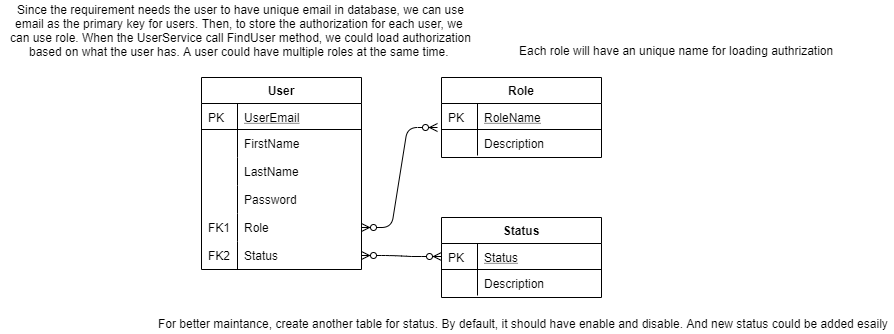

The diagram above was exported from draw.io. Its source (the exported page's mxGraphModel, read from the mxfile embedded in the PNG):
<mxGraphModel dx="2249" dy="713" grid="1" gridSize="10" guides="1" tooltips="1" connect="1" arrows="1" fold="1" page="1" pageScale="1" pageWidth="827" pageHeight="1169" math="0" shadow="0">
  <root>
    <mxCell id="WIyWlLk6GJQsqaUBKTNV-0" />
    <mxCell id="WIyWlLk6GJQsqaUBKTNV-1" parent="WIyWlLk6GJQsqaUBKTNV-0" />
    <mxCell id="zkfFHV4jXpPFQw0GAbJ--51" value="User" style="swimlane;fontStyle=1;childLayout=stackLayout;horizontal=1;startSize=26;horizontalStack=0;resizeParent=1;resizeLast=0;collapsible=1;marginBottom=0;rounded=0;shadow=0;strokeWidth=1;" parent="WIyWlLk6GJQsqaUBKTNV-1" vertex="1">
      <mxGeometry x="160" y="120" width="160" height="192" as="geometry">
        <mxRectangle x="20" y="80" width="160" height="26" as="alternateBounds" />
      </mxGeometry>
    </mxCell>
    <mxCell id="zkfFHV4jXpPFQw0GAbJ--52" value="UserEmail" style="shape=partialRectangle;top=0;left=0;right=0;bottom=1;align=left;verticalAlign=top;fillColor=none;spacingLeft=40;spacingRight=4;overflow=hidden;rotatable=0;points=[[0,0.5],[1,0.5]];portConstraint=eastwest;dropTarget=0;rounded=0;shadow=0;strokeWidth=1;fontStyle=4" parent="zkfFHV4jXpPFQw0GAbJ--51" vertex="1">
      <mxGeometry y="26" width="160" height="26" as="geometry" />
    </mxCell>
    <mxCell id="zkfFHV4jXpPFQw0GAbJ--53" value="PK" style="shape=partialRectangle;top=0;left=0;bottom=0;fillColor=none;align=left;verticalAlign=top;spacingLeft=4;spacingRight=4;overflow=hidden;rotatable=0;points=[];portConstraint=eastwest;part=1;" parent="zkfFHV4jXpPFQw0GAbJ--52" vertex="1" connectable="0">
      <mxGeometry width="36" height="26" as="geometry" />
    </mxCell>
    <mxCell id="Uc79G7D5I4t2KG6dP0yo-4" value="FirstName" style="shape=partialRectangle;top=0;left=0;right=0;bottom=0;align=left;verticalAlign=top;fillColor=none;spacingLeft=40;spacingRight=4;overflow=hidden;rotatable=0;points=[[0,0.5],[1,0.5]];portConstraint=eastwest;dropTarget=0;rounded=0;shadow=0;strokeWidth=1;" vertex="1" parent="zkfFHV4jXpPFQw0GAbJ--51">
      <mxGeometry y="52" width="160" height="28" as="geometry" />
    </mxCell>
    <mxCell id="Uc79G7D5I4t2KG6dP0yo-5" value="" style="shape=partialRectangle;top=0;left=0;bottom=0;fillColor=none;align=left;verticalAlign=top;spacingLeft=4;spacingRight=4;overflow=hidden;rotatable=0;points=[];portConstraint=eastwest;part=1;" vertex="1" connectable="0" parent="Uc79G7D5I4t2KG6dP0yo-4">
      <mxGeometry width="36" height="28" as="geometry" />
    </mxCell>
    <mxCell id="Uc79G7D5I4t2KG6dP0yo-6" value="LastName" style="shape=partialRectangle;top=0;left=0;right=0;bottom=0;align=left;verticalAlign=top;fillColor=none;spacingLeft=40;spacingRight=4;overflow=hidden;rotatable=0;points=[[0,0.5],[1,0.5]];portConstraint=eastwest;dropTarget=0;rounded=0;shadow=0;strokeWidth=1;" vertex="1" parent="zkfFHV4jXpPFQw0GAbJ--51">
      <mxGeometry y="80" width="160" height="28" as="geometry" />
    </mxCell>
    <mxCell id="Uc79G7D5I4t2KG6dP0yo-7" value="" style="shape=partialRectangle;top=0;left=0;bottom=0;fillColor=none;align=left;verticalAlign=top;spacingLeft=4;spacingRight=4;overflow=hidden;rotatable=0;points=[];portConstraint=eastwest;part=1;" vertex="1" connectable="0" parent="Uc79G7D5I4t2KG6dP0yo-6">
      <mxGeometry width="36" height="28" as="geometry" />
    </mxCell>
    <mxCell id="Uc79G7D5I4t2KG6dP0yo-8" value="Password" style="shape=partialRectangle;top=0;left=0;right=0;bottom=0;align=left;verticalAlign=top;fillColor=none;spacingLeft=40;spacingRight=4;overflow=hidden;rotatable=0;points=[[0,0.5],[1,0.5]];portConstraint=eastwest;dropTarget=0;rounded=0;shadow=0;strokeWidth=1;" vertex="1" parent="zkfFHV4jXpPFQw0GAbJ--51">
      <mxGeometry y="108" width="160" height="28" as="geometry" />
    </mxCell>
    <mxCell id="Uc79G7D5I4t2KG6dP0yo-9" value="" style="shape=partialRectangle;top=0;left=0;bottom=0;fillColor=none;align=left;verticalAlign=top;spacingLeft=4;spacingRight=4;overflow=hidden;rotatable=0;points=[];portConstraint=eastwest;part=1;" vertex="1" connectable="0" parent="Uc79G7D5I4t2KG6dP0yo-8">
      <mxGeometry width="36" height="28" as="geometry" />
    </mxCell>
    <mxCell id="Uc79G7D5I4t2KG6dP0yo-10" value="Role" style="shape=partialRectangle;top=0;left=0;right=0;bottom=0;align=left;verticalAlign=top;fillColor=none;spacingLeft=40;spacingRight=4;overflow=hidden;rotatable=0;points=[[0,0.5],[1,0.5]];portConstraint=eastwest;dropTarget=0;rounded=0;shadow=0;strokeWidth=1;" vertex="1" parent="zkfFHV4jXpPFQw0GAbJ--51">
      <mxGeometry y="136" width="160" height="28" as="geometry" />
    </mxCell>
    <mxCell id="Uc79G7D5I4t2KG6dP0yo-11" value="FK1" style="shape=partialRectangle;top=0;left=0;bottom=0;fillColor=none;align=left;verticalAlign=top;spacingLeft=4;spacingRight=4;overflow=hidden;rotatable=0;points=[];portConstraint=eastwest;part=1;" vertex="1" connectable="0" parent="Uc79G7D5I4t2KG6dP0yo-10">
      <mxGeometry width="36" height="28" as="geometry" />
    </mxCell>
    <mxCell id="Uc79G7D5I4t2KG6dP0yo-27" value="Status" style="shape=partialRectangle;top=0;left=0;right=0;bottom=0;align=left;verticalAlign=top;fillColor=none;spacingLeft=40;spacingRight=4;overflow=hidden;rotatable=0;points=[[0,0.5],[1,0.5]];portConstraint=eastwest;dropTarget=0;rounded=0;shadow=0;strokeWidth=1;" vertex="1" parent="zkfFHV4jXpPFQw0GAbJ--51">
      <mxGeometry y="164" width="160" height="28" as="geometry" />
    </mxCell>
    <mxCell id="Uc79G7D5I4t2KG6dP0yo-28" value="FK2" style="shape=partialRectangle;top=0;left=0;bottom=0;fillColor=none;align=left;verticalAlign=top;spacingLeft=4;spacingRight=4;overflow=hidden;rotatable=0;points=[];portConstraint=eastwest;part=1;" vertex="1" connectable="0" parent="Uc79G7D5I4t2KG6dP0yo-27">
      <mxGeometry width="36" height="28" as="geometry" />
    </mxCell>
    <mxCell id="zkfFHV4jXpPFQw0GAbJ--56" value="Role" style="swimlane;fontStyle=1;childLayout=stackLayout;horizontal=1;startSize=26;horizontalStack=0;resizeParent=1;resizeLast=0;collapsible=1;marginBottom=0;rounded=0;shadow=0;strokeWidth=1;" parent="WIyWlLk6GJQsqaUBKTNV-1" vertex="1">
      <mxGeometry x="400" y="120" width="160" height="80" as="geometry">
        <mxRectangle x="260" y="80" width="160" height="26" as="alternateBounds" />
      </mxGeometry>
    </mxCell>
    <mxCell id="zkfFHV4jXpPFQw0GAbJ--57" value="RoleName" style="shape=partialRectangle;top=0;left=0;right=0;bottom=1;align=left;verticalAlign=top;fillColor=none;spacingLeft=40;spacingRight=4;overflow=hidden;rotatable=0;points=[[0,0.5],[1,0.5]];portConstraint=eastwest;dropTarget=0;rounded=0;shadow=0;strokeWidth=1;fontStyle=4" parent="zkfFHV4jXpPFQw0GAbJ--56" vertex="1">
      <mxGeometry y="26" width="160" height="26" as="geometry" />
    </mxCell>
    <mxCell id="zkfFHV4jXpPFQw0GAbJ--58" value="PK" style="shape=partialRectangle;top=0;left=0;bottom=0;fillColor=none;align=left;verticalAlign=top;spacingLeft=4;spacingRight=4;overflow=hidden;rotatable=0;points=[];portConstraint=eastwest;part=1;" parent="zkfFHV4jXpPFQw0GAbJ--57" vertex="1" connectable="0">
      <mxGeometry width="36" height="26" as="geometry" />
    </mxCell>
    <mxCell id="zkfFHV4jXpPFQw0GAbJ--61" value="Description" style="shape=partialRectangle;top=0;left=0;right=0;bottom=0;align=left;verticalAlign=top;fillColor=none;spacingLeft=40;spacingRight=4;overflow=hidden;rotatable=0;points=[[0,0.5],[1,0.5]];portConstraint=eastwest;dropTarget=0;rounded=0;shadow=0;strokeWidth=1;" parent="zkfFHV4jXpPFQw0GAbJ--56" vertex="1">
      <mxGeometry y="52" width="160" height="26" as="geometry" />
    </mxCell>
    <mxCell id="zkfFHV4jXpPFQw0GAbJ--62" value="" style="shape=partialRectangle;top=0;left=0;bottom=0;fillColor=none;align=left;verticalAlign=top;spacingLeft=4;spacingRight=4;overflow=hidden;rotatable=0;points=[];portConstraint=eastwest;part=1;" parent="zkfFHV4jXpPFQw0GAbJ--61" vertex="1" connectable="0">
      <mxGeometry width="36" height="26" as="geometry" />
    </mxCell>
    <mxCell id="Uc79G7D5I4t2KG6dP0yo-25" value="" style="edgeStyle=entityRelationEdgeStyle;fontSize=12;html=1;endArrow=ERzeroToMany;endFill=1;startArrow=ERzeroToMany;entryX=-0.025;entryY=0.923;entryDx=0;entryDy=0;entryPerimeter=0;exitX=1;exitY=0.5;exitDx=0;exitDy=0;" edge="1" parent="WIyWlLk6GJQsqaUBKTNV-1" source="Uc79G7D5I4t2KG6dP0yo-10" target="zkfFHV4jXpPFQw0GAbJ--57">
      <mxGeometry width="100" height="100" relative="1" as="geometry">
        <mxPoint x="160" y="410" as="sourcePoint" />
        <mxPoint x="260" y="310" as="targetPoint" />
      </mxGeometry>
    </mxCell>
    <mxCell id="Uc79G7D5I4t2KG6dP0yo-26" value="Since the requirement needs the user to have unique email in database, we can use&lt;br&gt;email as the primary key for users. Then, to store the authorization for each user, we&amp;nbsp;&lt;br&gt;can use role. When the UserService call FindUser method, we could load authorization&lt;br&gt;based on what the user has. A user could have multiple roles at the same time.&amp;nbsp;" style="text;html=1;align=center;verticalAlign=middle;resizable=0;points=[];autosize=1;" vertex="1" parent="WIyWlLk6GJQsqaUBKTNV-1">
      <mxGeometry x="-41" y="43" width="480" height="60" as="geometry" />
    </mxCell>
    <mxCell id="Uc79G7D5I4t2KG6dP0yo-29" value="Status" style="swimlane;fontStyle=1;childLayout=stackLayout;horizontal=1;startSize=26;horizontalStack=0;resizeParent=1;resizeLast=0;collapsible=1;marginBottom=0;rounded=0;shadow=0;strokeWidth=1;" vertex="1" parent="WIyWlLk6GJQsqaUBKTNV-1">
      <mxGeometry x="400" y="260" width="160" height="80" as="geometry">
        <mxRectangle x="260" y="80" width="160" height="26" as="alternateBounds" />
      </mxGeometry>
    </mxCell>
    <mxCell id="Uc79G7D5I4t2KG6dP0yo-30" value="Status" style="shape=partialRectangle;top=0;left=0;right=0;bottom=1;align=left;verticalAlign=top;fillColor=none;spacingLeft=40;spacingRight=4;overflow=hidden;rotatable=0;points=[[0,0.5],[1,0.5]];portConstraint=eastwest;dropTarget=0;rounded=0;shadow=0;strokeWidth=1;fontStyle=4" vertex="1" parent="Uc79G7D5I4t2KG6dP0yo-29">
      <mxGeometry y="26" width="160" height="26" as="geometry" />
    </mxCell>
    <mxCell id="Uc79G7D5I4t2KG6dP0yo-31" value="PK" style="shape=partialRectangle;top=0;left=0;bottom=0;fillColor=none;align=left;verticalAlign=top;spacingLeft=4;spacingRight=4;overflow=hidden;rotatable=0;points=[];portConstraint=eastwest;part=1;" vertex="1" connectable="0" parent="Uc79G7D5I4t2KG6dP0yo-30">
      <mxGeometry width="36" height="26" as="geometry" />
    </mxCell>
    <mxCell id="Uc79G7D5I4t2KG6dP0yo-32" value="Description" style="shape=partialRectangle;top=0;left=0;right=0;bottom=0;align=left;verticalAlign=top;fillColor=none;spacingLeft=40;spacingRight=4;overflow=hidden;rotatable=0;points=[[0,0.5],[1,0.5]];portConstraint=eastwest;dropTarget=0;rounded=0;shadow=0;strokeWidth=1;" vertex="1" parent="Uc79G7D5I4t2KG6dP0yo-29">
      <mxGeometry y="52" width="160" height="26" as="geometry" />
    </mxCell>
    <mxCell id="Uc79G7D5I4t2KG6dP0yo-33" value="" style="shape=partialRectangle;top=0;left=0;bottom=0;fillColor=none;align=left;verticalAlign=top;spacingLeft=4;spacingRight=4;overflow=hidden;rotatable=0;points=[];portConstraint=eastwest;part=1;" vertex="1" connectable="0" parent="Uc79G7D5I4t2KG6dP0yo-32">
      <mxGeometry width="36" height="26" as="geometry" />
    </mxCell>
    <mxCell id="Uc79G7D5I4t2KG6dP0yo-34" value="" style="edgeStyle=entityRelationEdgeStyle;fontSize=12;html=1;endArrow=ERzeroToMany;endFill=1;startArrow=ERzeroToMany;entryX=0;entryY=0.5;entryDx=0;entryDy=0;exitX=1;exitY=0.5;exitDx=0;exitDy=0;" edge="1" parent="WIyWlLk6GJQsqaUBKTNV-1" source="Uc79G7D5I4t2KG6dP0yo-27" target="Uc79G7D5I4t2KG6dP0yo-30">
      <mxGeometry width="100" height="100" relative="1" as="geometry">
        <mxPoint x="330" y="280" as="sourcePoint" />
        <mxPoint x="406" y="180" as="targetPoint" />
      </mxGeometry>
    </mxCell>
    <mxCell id="Uc79G7D5I4t2KG6dP0yo-35" value="Each role will have an unique name for loading authrization" style="text;html=1;align=center;verticalAlign=middle;resizable=0;points=[];autosize=1;" vertex="1" parent="WIyWlLk6GJQsqaUBKTNV-1">
      <mxGeometry x="470" y="83" width="330" height="20" as="geometry" />
    </mxCell>
    <mxCell id="Uc79G7D5I4t2KG6dP0yo-36" value="For better maintance, create another table for status. By default, it should have enable and disable. And new status could be added esaily" style="text;html=1;align=center;verticalAlign=middle;resizable=0;points=[];autosize=1;" vertex="1" parent="WIyWlLk6GJQsqaUBKTNV-1">
      <mxGeometry x="112" y="356" width="740" height="20" as="geometry" />
    </mxCell>
  </root>
</mxGraphModel>